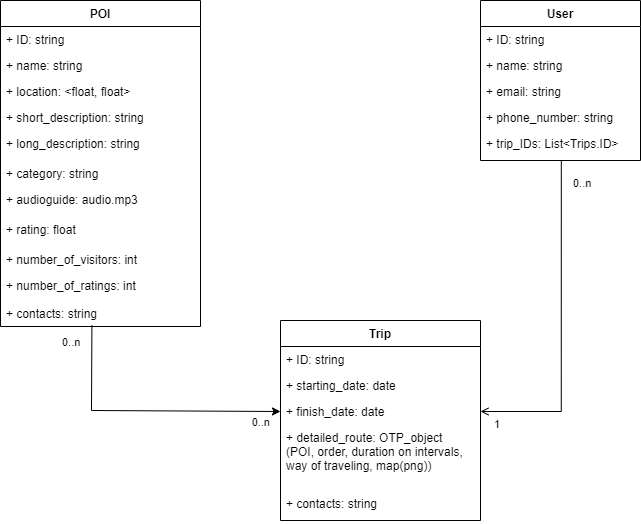

The diagram above was exported from draw.io. Its source (the exported page's mxGraphModel, read from the mxfile embedded in the PNG):
<mxGraphModel dx="1000" dy="523" grid="1" gridSize="10" guides="1" tooltips="1" connect="1" arrows="1" fold="1" page="1" pageScale="1" pageWidth="850" pageHeight="1100" math="0" shadow="0">
  <root>
    <mxCell id="0" />
    <mxCell id="1" parent="0" />
    <mxCell id="lrtHbouDSXczY3ASWLj5-13" value="Trip" style="swimlane;fontStyle=1;childLayout=stackLayout;horizontal=1;startSize=26;fillColor=none;horizontalStack=0;resizeParent=1;resizeParentMax=0;resizeLast=0;collapsible=1;marginBottom=0;" vertex="1" parent="1">
      <mxGeometry x="400" y="400" width="200" height="200" as="geometry">
        <mxRectangle x="310" y="290" width="70" height="30" as="alternateBounds" />
      </mxGeometry>
    </mxCell>
    <mxCell id="lrtHbouDSXczY3ASWLj5-14" value="+ ID: string" style="text;strokeColor=none;fillColor=none;align=left;verticalAlign=top;spacingLeft=4;spacingRight=4;overflow=hidden;rotatable=0;points=[[0,0.5],[1,0.5]];portConstraint=eastwest;" vertex="1" parent="lrtHbouDSXczY3ASWLj5-13">
      <mxGeometry y="26" width="200" height="26" as="geometry" />
    </mxCell>
    <mxCell id="lrtHbouDSXczY3ASWLj5-15" value="+ starting_date: date" style="text;strokeColor=none;fillColor=none;align=left;verticalAlign=top;spacingLeft=4;spacingRight=4;overflow=hidden;rotatable=0;points=[[0,0.5],[1,0.5]];portConstraint=eastwest;" vertex="1" parent="lrtHbouDSXczY3ASWLj5-13">
      <mxGeometry y="52" width="200" height="26" as="geometry" />
    </mxCell>
    <mxCell id="lrtHbouDSXczY3ASWLj5-16" value="+ finish_date: date" style="text;strokeColor=none;fillColor=none;align=left;verticalAlign=top;spacingLeft=4;spacingRight=4;overflow=hidden;rotatable=0;points=[[0,0.5],[1,0.5]];portConstraint=eastwest;" vertex="1" parent="lrtHbouDSXczY3ASWLj5-13">
      <mxGeometry y="78" width="200" height="26" as="geometry" />
    </mxCell>
    <mxCell id="lrtHbouDSXczY3ASWLj5-22" value="+ detailed_route: OTP_object&#10;(POI, order, duration on intervals, &#10;way of traveling, map(png))" style="text;strokeColor=none;fillColor=none;align=left;verticalAlign=top;spacingLeft=4;spacingRight=4;overflow=hidden;rotatable=0;points=[[0,0.5],[1,0.5]];portConstraint=eastwest;" vertex="1" parent="lrtHbouDSXczY3ASWLj5-13">
      <mxGeometry y="104" width="200" height="66" as="geometry" />
    </mxCell>
    <mxCell id="lrtHbouDSXczY3ASWLj5-21" value="+ contacts: string" style="text;strokeColor=none;fillColor=none;align=left;verticalAlign=top;spacingLeft=4;spacingRight=4;overflow=hidden;rotatable=0;points=[[0,0.5],[1,0.5]];portConstraint=eastwest;" vertex="1" parent="lrtHbouDSXczY3ASWLj5-13">
      <mxGeometry y="170" width="200" height="30" as="geometry" />
    </mxCell>
    <mxCell id="lrtHbouDSXczY3ASWLj5-17" value="" style="endArrow=open;html=1;startArrow=none;startFill=0;edgeStyle=orthogonalEdgeStyle;rounded=0;exitX=0.505;exitY=1.014;exitDx=0;exitDy=0;exitPerimeter=0;entryX=1;entryY=0.5;entryDx=0;entryDy=0;" edge="1" parent="1" source="lrtHbouDSXczY3ASWLj5-29" target="lrtHbouDSXczY3ASWLj5-16">
      <mxGeometry relative="1" as="geometry">
        <mxPoint x="790" y="420" as="sourcePoint" />
        <mxPoint x="570" y="390" as="targetPoint" />
      </mxGeometry>
    </mxCell>
    <mxCell id="lrtHbouDSXczY3ASWLj5-18" value="0..n" style="edgeLabel;resizable=0;html=1;align=left;verticalAlign=top;" connectable="0" vertex="1" parent="lrtHbouDSXczY3ASWLj5-17">
      <mxGeometry x="-1" relative="1" as="geometry">
        <mxPoint x="10" y="10" as="offset" />
      </mxGeometry>
    </mxCell>
    <mxCell id="lrtHbouDSXczY3ASWLj5-19" value="1" style="edgeLabel;resizable=0;html=1;align=right;verticalAlign=top;" connectable="0" vertex="1" parent="lrtHbouDSXczY3ASWLj5-17">
      <mxGeometry x="1" relative="1" as="geometry">
        <mxPoint x="20" as="offset" />
      </mxGeometry>
    </mxCell>
    <mxCell id="lrtHbouDSXczY3ASWLj5-24" value="User" style="swimlane;fontStyle=1;childLayout=stackLayout;horizontal=1;startSize=26;fillColor=none;horizontalStack=0;resizeParent=1;resizeParentMax=0;resizeLast=0;collapsible=1;marginBottom=0;" vertex="1" parent="1">
      <mxGeometry x="600" y="80" width="160" height="160" as="geometry">
        <mxRectangle x="310" y="290" width="70" height="30" as="alternateBounds" />
      </mxGeometry>
    </mxCell>
    <mxCell id="lrtHbouDSXczY3ASWLj5-25" value="+ ID: string" style="text;strokeColor=none;fillColor=none;align=left;verticalAlign=top;spacingLeft=4;spacingRight=4;overflow=hidden;rotatable=0;points=[[0,0.5],[1,0.5]];portConstraint=eastwest;" vertex="1" parent="lrtHbouDSXczY3ASWLj5-24">
      <mxGeometry y="26" width="160" height="26" as="geometry" />
    </mxCell>
    <mxCell id="lrtHbouDSXczY3ASWLj5-26" value="+ name: string" style="text;strokeColor=none;fillColor=none;align=left;verticalAlign=top;spacingLeft=4;spacingRight=4;overflow=hidden;rotatable=0;points=[[0,0.5],[1,0.5]];portConstraint=eastwest;" vertex="1" parent="lrtHbouDSXczY3ASWLj5-24">
      <mxGeometry y="52" width="160" height="26" as="geometry" />
    </mxCell>
    <mxCell id="lrtHbouDSXczY3ASWLj5-27" value="+ email: string" style="text;strokeColor=none;fillColor=none;align=left;verticalAlign=top;spacingLeft=4;spacingRight=4;overflow=hidden;rotatable=0;points=[[0,0.5],[1,0.5]];portConstraint=eastwest;" vertex="1" parent="lrtHbouDSXczY3ASWLj5-24">
      <mxGeometry y="78" width="160" height="26" as="geometry" />
    </mxCell>
    <mxCell id="lrtHbouDSXczY3ASWLj5-28" value="+ phone_number: string" style="text;strokeColor=none;fillColor=none;align=left;verticalAlign=top;spacingLeft=4;spacingRight=4;overflow=hidden;rotatable=0;points=[[0,0.5],[1,0.5]];portConstraint=eastwest;" vertex="1" parent="lrtHbouDSXczY3ASWLj5-24">
      <mxGeometry y="104" width="160" height="26" as="geometry" />
    </mxCell>
    <mxCell id="lrtHbouDSXczY3ASWLj5-29" value="+ trip_IDs: List&lt;Trips.ID&gt;" style="text;strokeColor=none;fillColor=none;align=left;verticalAlign=top;spacingLeft=4;spacingRight=4;overflow=hidden;rotatable=0;points=[[0,0.5],[1,0.5]];portConstraint=eastwest;" vertex="1" parent="lrtHbouDSXczY3ASWLj5-24">
      <mxGeometry y="130" width="160" height="30" as="geometry" />
    </mxCell>
    <mxCell id="lrtHbouDSXczY3ASWLj5-30" value="POI" style="swimlane;fontStyle=1;childLayout=stackLayout;horizontal=1;startSize=26;fillColor=none;horizontalStack=0;resizeParent=1;resizeParentMax=0;resizeLast=0;collapsible=1;marginBottom=0;" vertex="1" parent="1">
      <mxGeometry x="120" y="80" width="200" height="326" as="geometry">
        <mxRectangle x="310" y="290" width="70" height="30" as="alternateBounds" />
      </mxGeometry>
    </mxCell>
    <mxCell id="lrtHbouDSXczY3ASWLj5-31" value="+ ID: string" style="text;strokeColor=none;fillColor=none;align=left;verticalAlign=top;spacingLeft=4;spacingRight=4;overflow=hidden;rotatable=0;points=[[0,0.5],[1,0.5]];portConstraint=eastwest;" vertex="1" parent="lrtHbouDSXczY3ASWLj5-30">
      <mxGeometry y="26" width="200" height="26" as="geometry" />
    </mxCell>
    <mxCell id="lrtHbouDSXczY3ASWLj5-32" value="+ name: string" style="text;strokeColor=none;fillColor=none;align=left;verticalAlign=top;spacingLeft=4;spacingRight=4;overflow=hidden;rotatable=0;points=[[0,0.5],[1,0.5]];portConstraint=eastwest;" vertex="1" parent="lrtHbouDSXczY3ASWLj5-30">
      <mxGeometry y="52" width="200" height="26" as="geometry" />
    </mxCell>
    <mxCell id="lrtHbouDSXczY3ASWLj5-33" value="+ location: &lt;float, float&gt;" style="text;strokeColor=none;fillColor=none;align=left;verticalAlign=top;spacingLeft=4;spacingRight=4;overflow=hidden;rotatable=0;points=[[0,0.5],[1,0.5]];portConstraint=eastwest;" vertex="1" parent="lrtHbouDSXczY3ASWLj5-30">
      <mxGeometry y="78" width="200" height="26" as="geometry" />
    </mxCell>
    <mxCell id="lrtHbouDSXczY3ASWLj5-34" value="+ short_description: string" style="text;strokeColor=none;fillColor=none;align=left;verticalAlign=top;spacingLeft=4;spacingRight=4;overflow=hidden;rotatable=0;points=[[0,0.5],[1,0.5]];portConstraint=eastwest;" vertex="1" parent="lrtHbouDSXczY3ASWLj5-30">
      <mxGeometry y="104" width="200" height="26" as="geometry" />
    </mxCell>
    <mxCell id="lrtHbouDSXczY3ASWLj5-35" value="+ long_description: string" style="text;strokeColor=none;fillColor=none;align=left;verticalAlign=top;spacingLeft=4;spacingRight=4;overflow=hidden;rotatable=0;points=[[0,0.5],[1,0.5]];portConstraint=eastwest;" vertex="1" parent="lrtHbouDSXczY3ASWLj5-30">
      <mxGeometry y="130" width="200" height="30" as="geometry" />
    </mxCell>
    <mxCell id="lrtHbouDSXczY3ASWLj5-36" value="+ category: string" style="text;strokeColor=none;fillColor=none;align=left;verticalAlign=top;spacingLeft=4;spacingRight=4;overflow=hidden;rotatable=0;points=[[0,0.5],[1,0.5]];portConstraint=eastwest;" vertex="1" parent="lrtHbouDSXczY3ASWLj5-30">
      <mxGeometry y="160" width="200" height="26" as="geometry" />
    </mxCell>
    <mxCell id="lrtHbouDSXczY3ASWLj5-38" value="+ audioguide: audio.mp3" style="text;strokeColor=none;fillColor=none;align=left;verticalAlign=top;spacingLeft=4;spacingRight=4;overflow=hidden;rotatable=0;points=[[0,0.5],[1,0.5]];portConstraint=eastwest;" vertex="1" parent="lrtHbouDSXczY3ASWLj5-30">
      <mxGeometry y="186" width="200" height="30" as="geometry" />
    </mxCell>
    <mxCell id="lrtHbouDSXczY3ASWLj5-39" value="+ rating: float" style="text;strokeColor=none;fillColor=none;align=left;verticalAlign=top;spacingLeft=4;spacingRight=4;overflow=hidden;rotatable=0;points=[[0,0.5],[1,0.5]];portConstraint=eastwest;" vertex="1" parent="lrtHbouDSXczY3ASWLj5-30">
      <mxGeometry y="216" width="200" height="30" as="geometry" />
    </mxCell>
    <mxCell id="lrtHbouDSXczY3ASWLj5-40" value="+ number_of_visitors: int" style="text;strokeColor=none;fillColor=none;align=left;verticalAlign=top;spacingLeft=4;spacingRight=4;overflow=hidden;rotatable=0;points=[[0,0.5],[1,0.5]];portConstraint=eastwest;" vertex="1" parent="lrtHbouDSXczY3ASWLj5-30">
      <mxGeometry y="246" width="200" height="26" as="geometry" />
    </mxCell>
    <mxCell id="lrtHbouDSXczY3ASWLj5-41" value="+ number_of_ratings: int" style="text;strokeColor=none;fillColor=none;align=left;verticalAlign=top;spacingLeft=4;spacingRight=4;overflow=hidden;rotatable=0;points=[[0,0.5],[1,0.5]];portConstraint=eastwest;" vertex="1" parent="lrtHbouDSXczY3ASWLj5-30">
      <mxGeometry y="272" width="200" height="28" as="geometry" />
    </mxCell>
    <mxCell id="lrtHbouDSXczY3ASWLj5-42" value="+ contacts: string" style="text;strokeColor=none;fillColor=none;align=left;verticalAlign=top;spacingLeft=4;spacingRight=4;overflow=hidden;rotatable=0;points=[[0,0.5],[1,0.5]];portConstraint=eastwest;" vertex="1" parent="lrtHbouDSXczY3ASWLj5-30">
      <mxGeometry y="300" width="200" height="26" as="geometry" />
    </mxCell>
    <mxCell id="lrtHbouDSXczY3ASWLj5-44" value="" style="endArrow=classic;html=1;rounded=0;entryX=0;entryY=0.5;entryDx=0;entryDy=0;exitX=0.457;exitY=0.962;exitDx=0;exitDy=0;exitPerimeter=0;" edge="1" parent="1" source="lrtHbouDSXczY3ASWLj5-42" target="lrtHbouDSXczY3ASWLj5-16">
      <mxGeometry relative="1" as="geometry">
        <mxPoint x="100" y="630" as="sourcePoint" />
        <mxPoint x="260" y="630" as="targetPoint" />
        <Array as="points">
          <mxPoint x="211" y="490" />
        </Array>
      </mxGeometry>
    </mxCell>
    <mxCell id="lrtHbouDSXczY3ASWLj5-46" value="0..n" style="edgeLabel;resizable=0;html=1;align=left;verticalAlign=bottom;" connectable="0" vertex="1" parent="lrtHbouDSXczY3ASWLj5-44">
      <mxGeometry x="-1" relative="1" as="geometry">
        <mxPoint x="-31" y="25" as="offset" />
      </mxGeometry>
    </mxCell>
    <mxCell id="lrtHbouDSXczY3ASWLj5-47" value="0..n" style="edgeLabel;resizable=0;html=1;align=right;verticalAlign=bottom;" connectable="0" vertex="1" parent="lrtHbouDSXczY3ASWLj5-44">
      <mxGeometry x="1" relative="1" as="geometry">
        <mxPoint x="-10" y="19" as="offset" />
      </mxGeometry>
    </mxCell>
  </root>
</mxGraphModel>